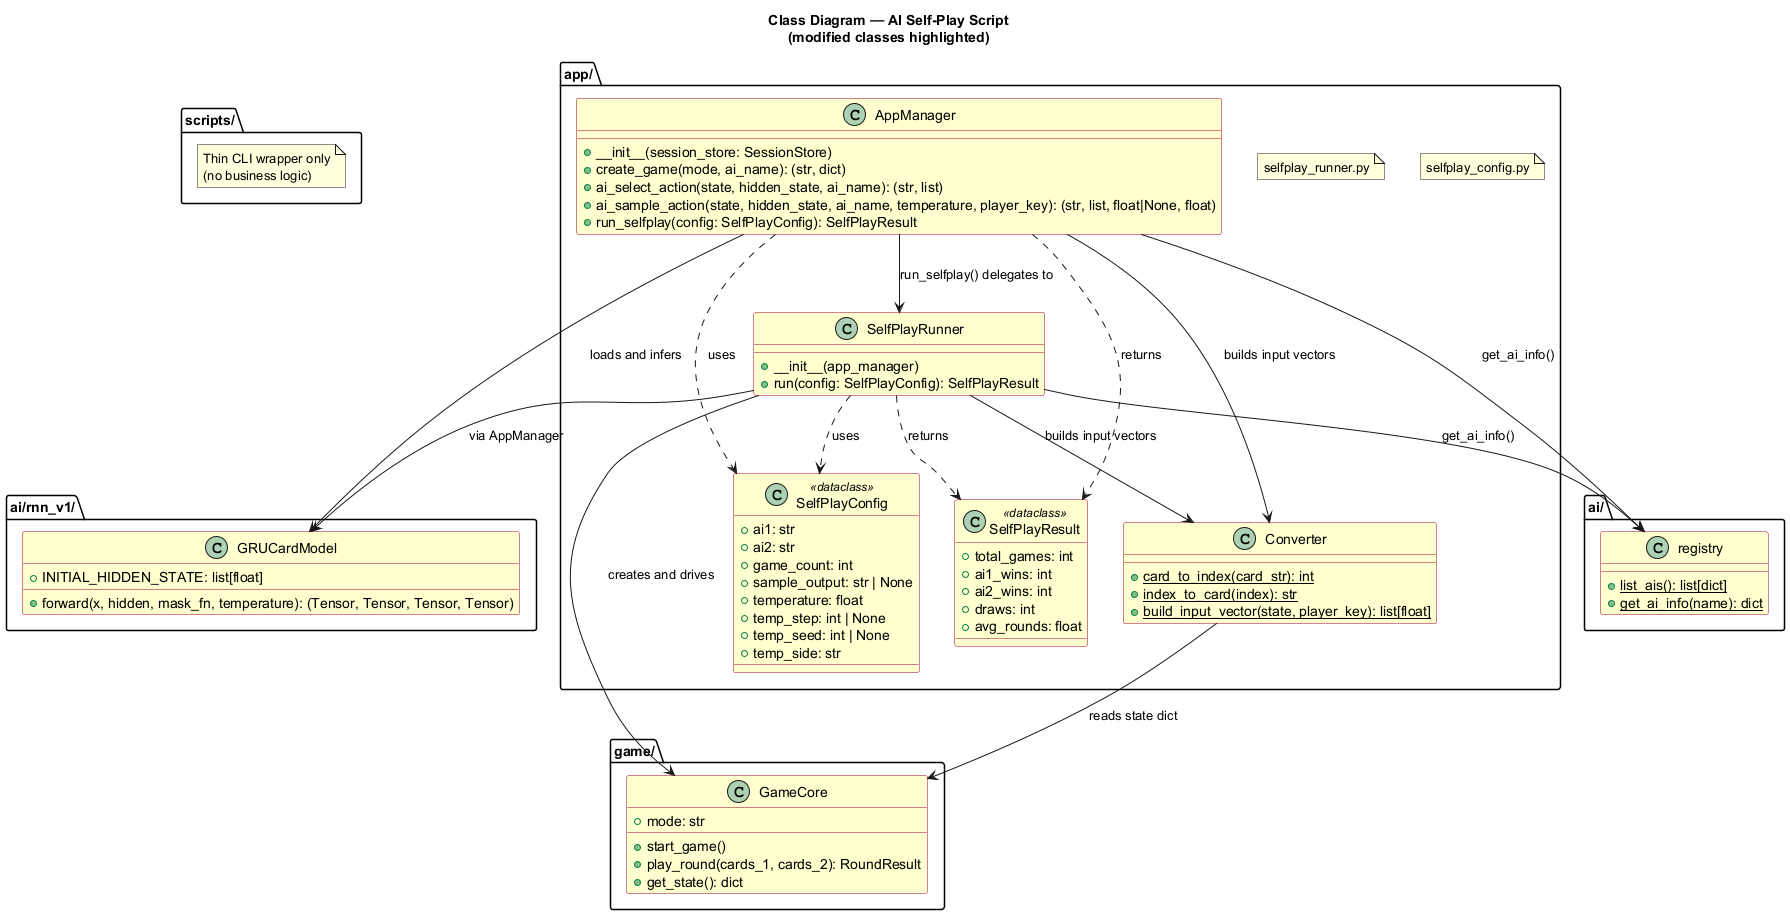

The diagram above was rendered by PlantUML. Its source (embedded in the PNG):
@startuml
skinparam backgroundColor #FFFFFF
skinparam classBackgroundColor #FEFECE
skinparam classBorderColor #A80036

title Class Diagram — AI Self-Play Script\n(modified classes highlighted)

package "scripts/" {
    note "Thin CLI wrapper only\n(no business logic)" as N1
}

package "app/" {
    note "selfplay_config.py" as N2
    class SelfPlayConfig <<dataclass>> {
        + ai1: str
        + ai2: str
        + game_count: int
        + sample_output: str | None
        + temperature: float
        + temp_step: int | None
        + temp_seed: int | None
        + temp_side: str
    }

    class SelfPlayResult <<dataclass>> {
        + total_games: int
        + ai1_wins: int
        + ai2_wins: int
        + draws: int
        + avg_rounds: float
    }

    note "selfplay_runner.py" as N3
    class SelfPlayRunner {
        + __init__(app_manager)
        + run(config: SelfPlayConfig): SelfPlayResult
    }

    class AppManager {
        + __init__(session_store: SessionStore)
        + create_game(mode, ai_name): (str, dict)
        + ai_select_action(state, hidden_state, ai_name): (str, list)
        + ai_sample_action(state, hidden_state, ai_name, temperature, player_key): (str, list, float|None, float)
        + run_selfplay(config: SelfPlayConfig): SelfPlayResult
    }

    class Converter {
        + {static} card_to_index(card_str): int
        + {static} index_to_card(index): str
        + {static} build_input_vector(state, player_key): list[float]
    }
}

package "ai/rnn_v1/" {
    class GRUCardModel {
        + INITIAL_HIDDEN_STATE: list[float]
        + forward(x, hidden, mask_fn, temperature): (Tensor, Tensor, Tensor, Tensor)
    }
}

package "game/" {
    class GameCore {
        + mode: str
        + start_game()
        + play_round(cards_1, cards_2): RoundResult
        + get_state(): dict
    }
}

package "ai/" {
    class registry {
        + {static} list_ais(): list[dict]
        + {static} get_ai_info(name): dict
    }
}

AppManager ..> SelfPlayConfig : uses
AppManager ..> SelfPlayResult : returns
AppManager --> SelfPlayRunner : run_selfplay() delegates to
SelfPlayRunner ..> SelfPlayConfig : uses
SelfPlayRunner ..> SelfPlayResult : returns
SelfPlayRunner --> Converter : builds input vectors
SelfPlayRunner --> GRUCardModel : via AppManager
SelfPlayRunner --> GameCore : creates and drives
AppManager --> Converter : builds input vectors
AppManager --> GRUCardModel : loads and infers
AppManager --> registry : get_ai_info()
SelfPlayRunner --> registry : get_ai_info()

Converter --> GameCore : reads state dict

@enduml